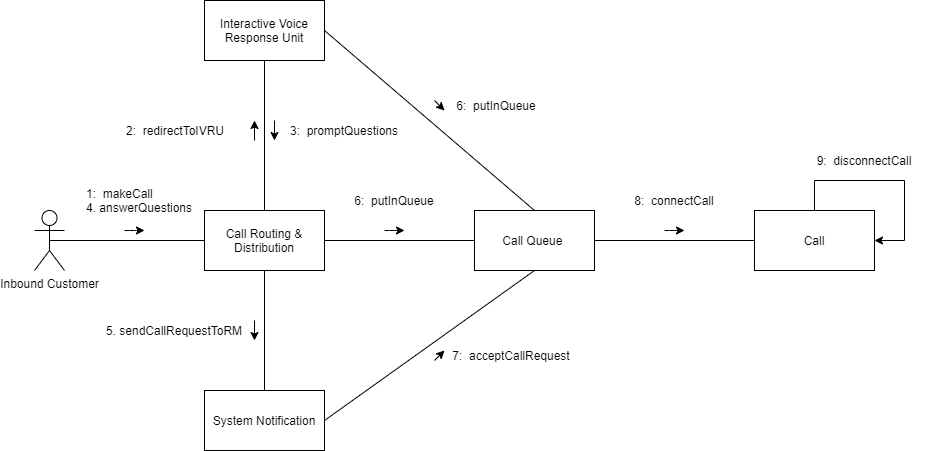

The diagram above was exported from draw.io. Its source (the exported page's mxGraphModel, read from the mxfile embedded in the PNG):
<mxGraphModel dx="2556" dy="1160" grid="1" gridSize="10" guides="1" tooltips="1" connect="1" arrows="1" fold="1" page="1" pageScale="1" pageWidth="850" pageHeight="1100" math="0" shadow="0">
  <root>
    <mxCell id="0" />
    <mxCell id="1" parent="0" />
    <mxCell id="B0gCjsXLJnadaVv-xmkK-72" value="" style="group" vertex="1" connectable="0" parent="1">
      <mxGeometry x="500" y="280" width="890" height="450" as="geometry" />
    </mxCell>
    <mxCell id="s88UpiTqg2BE1WTBzfdW-3" value="Call Routing &amp;amp; Distribution" style="rounded=0;whiteSpace=wrap;html=1;" parent="B0gCjsXLJnadaVv-xmkK-72" vertex="1">
      <mxGeometry x="170" y="210" width="120" height="60" as="geometry" />
    </mxCell>
    <mxCell id="s88UpiTqg2BE1WTBzfdW-4" value="Interactive Voice Response Unit" style="rounded=0;whiteSpace=wrap;html=1;" parent="B0gCjsXLJnadaVv-xmkK-72" vertex="1">
      <mxGeometry x="170" width="120" height="60" as="geometry" />
    </mxCell>
    <mxCell id="B0gCjsXLJnadaVv-xmkK-3" value="" style="endArrow=none;html=1;entryX=0;entryY=0.5;entryDx=0;entryDy=0;exitX=0.5;exitY=0.5;exitDx=0;exitDy=0;exitPerimeter=0;" edge="1" parent="B0gCjsXLJnadaVv-xmkK-72" source="B0gCjsXLJnadaVv-xmkK-7" target="s88UpiTqg2BE1WTBzfdW-3">
      <mxGeometry width="50" height="50" relative="1" as="geometry">
        <mxPoint x="80" y="240" as="sourcePoint" />
        <mxPoint x="80" y="280" as="targetPoint" />
      </mxGeometry>
    </mxCell>
    <mxCell id="B0gCjsXLJnadaVv-xmkK-4" value="" style="endArrow=none;html=1;exitX=0.5;exitY=1;exitDx=0;exitDy=0;entryX=0.5;entryY=0;entryDx=0;entryDy=0;" edge="1" parent="B0gCjsXLJnadaVv-xmkK-72" source="s88UpiTqg2BE1WTBzfdW-3" target="B0gCjsXLJnadaVv-xmkK-12">
      <mxGeometry width="50" height="50" relative="1" as="geometry">
        <mxPoint x="90" y="250" as="sourcePoint" />
        <mxPoint x="240" y="350" as="targetPoint" />
      </mxGeometry>
    </mxCell>
    <mxCell id="B0gCjsXLJnadaVv-xmkK-5" value="Call Queue&amp;nbsp;" style="rounded=0;whiteSpace=wrap;html=1;" vertex="1" parent="B0gCjsXLJnadaVv-xmkK-72">
      <mxGeometry x="440" y="210" width="120" height="60" as="geometry" />
    </mxCell>
    <mxCell id="B0gCjsXLJnadaVv-xmkK-6" value="Call" style="rounded=0;whiteSpace=wrap;html=1;" vertex="1" parent="B0gCjsXLJnadaVv-xmkK-72">
      <mxGeometry x="720" y="210" width="120" height="60" as="geometry" />
    </mxCell>
    <mxCell id="B0gCjsXLJnadaVv-xmkK-7" value="Inbound Customer" style="shape=umlActor;verticalLabelPosition=bottom;labelBackgroundColor=#ffffff;verticalAlign=top;html=1;outlineConnect=0;" vertex="1" parent="B0gCjsXLJnadaVv-xmkK-72">
      <mxGeometry y="210" width="30" height="60" as="geometry" />
    </mxCell>
    <mxCell id="B0gCjsXLJnadaVv-xmkK-12" value="System Notification" style="rounded=0;whiteSpace=wrap;html=1;" vertex="1" parent="B0gCjsXLJnadaVv-xmkK-72">
      <mxGeometry x="170" y="390" width="120" height="60" as="geometry" />
    </mxCell>
    <mxCell id="B0gCjsXLJnadaVv-xmkK-15" value="" style="endArrow=none;html=1;exitX=0.5;exitY=1;exitDx=0;exitDy=0;entryX=0.5;entryY=0;entryDx=0;entryDy=0;" edge="1" parent="B0gCjsXLJnadaVv-xmkK-72" source="s88UpiTqg2BE1WTBzfdW-4" target="s88UpiTqg2BE1WTBzfdW-3">
      <mxGeometry width="50" height="50" relative="1" as="geometry">
        <mxPoint x="240" y="280" as="sourcePoint" />
        <mxPoint x="240" y="400" as="targetPoint" />
      </mxGeometry>
    </mxCell>
    <mxCell id="B0gCjsXLJnadaVv-xmkK-16" value="" style="endArrow=none;html=1;exitX=1;exitY=0.5;exitDx=0;exitDy=0;entryX=0.5;entryY=0;entryDx=0;entryDy=0;" edge="1" parent="B0gCjsXLJnadaVv-xmkK-72" source="s88UpiTqg2BE1WTBzfdW-4" target="B0gCjsXLJnadaVv-xmkK-5">
      <mxGeometry width="50" height="50" relative="1" as="geometry">
        <mxPoint x="240" y="140" as="sourcePoint" />
        <mxPoint x="240" y="220" as="targetPoint" />
      </mxGeometry>
    </mxCell>
    <mxCell id="B0gCjsXLJnadaVv-xmkK-17" value="" style="endArrow=none;html=1;exitX=1;exitY=0.5;exitDx=0;exitDy=0;entryX=0;entryY=0.5;entryDx=0;entryDy=0;" edge="1" parent="B0gCjsXLJnadaVv-xmkK-72" source="s88UpiTqg2BE1WTBzfdW-3" target="B0gCjsXLJnadaVv-xmkK-5">
      <mxGeometry width="50" height="50" relative="1" as="geometry">
        <mxPoint x="300" y="110" as="sourcePoint" />
        <mxPoint x="460" y="220" as="targetPoint" />
      </mxGeometry>
    </mxCell>
    <mxCell id="B0gCjsXLJnadaVv-xmkK-18" value="" style="endArrow=none;html=1;exitX=1;exitY=0.5;exitDx=0;exitDy=0;entryX=0;entryY=0.5;entryDx=0;entryDy=0;" edge="1" parent="B0gCjsXLJnadaVv-xmkK-72" source="B0gCjsXLJnadaVv-xmkK-5" target="B0gCjsXLJnadaVv-xmkK-6">
      <mxGeometry width="50" height="50" relative="1" as="geometry">
        <mxPoint x="350" y="250" as="sourcePoint" />
        <mxPoint x="450" y="250" as="targetPoint" />
      </mxGeometry>
    </mxCell>
    <mxCell id="B0gCjsXLJnadaVv-xmkK-19" value="" style="endArrow=classic;html=1;" edge="1" parent="B0gCjsXLJnadaVv-xmkK-72">
      <mxGeometry width="50" height="50" relative="1" as="geometry">
        <mxPoint x="90" y="230" as="sourcePoint" />
        <mxPoint x="110" y="230" as="targetPoint" />
        <Array as="points">
          <mxPoint x="100" y="230" />
        </Array>
      </mxGeometry>
    </mxCell>
    <mxCell id="B0gCjsXLJnadaVv-xmkK-20" value="" style="endArrow=classic;html=1;" edge="1" parent="B0gCjsXLJnadaVv-xmkK-72">
      <mxGeometry width="50" height="50" relative="1" as="geometry">
        <mxPoint x="220" y="140" as="sourcePoint" />
        <mxPoint x="220" y="120" as="targetPoint" />
        <Array as="points">
          <mxPoint x="220" y="140" />
        </Array>
      </mxGeometry>
    </mxCell>
    <mxCell id="B0gCjsXLJnadaVv-xmkK-21" value="" style="endArrow=classic;html=1;" edge="1" parent="B0gCjsXLJnadaVv-xmkK-72">
      <mxGeometry width="50" height="50" relative="1" as="geometry">
        <mxPoint x="220" y="320" as="sourcePoint" />
        <mxPoint x="220" y="340" as="targetPoint" />
        <Array as="points">
          <mxPoint x="220" y="320" />
        </Array>
      </mxGeometry>
    </mxCell>
    <mxCell id="B0gCjsXLJnadaVv-xmkK-22" value="" style="endArrow=classic;html=1;" edge="1" parent="B0gCjsXLJnadaVv-xmkK-72">
      <mxGeometry width="50" height="50" relative="1" as="geometry">
        <mxPoint x="400" y="100" as="sourcePoint" />
        <mxPoint x="410" y="110" as="targetPoint" />
        <Array as="points">
          <mxPoint x="400" y="100" />
        </Array>
      </mxGeometry>
    </mxCell>
    <mxCell id="B0gCjsXLJnadaVv-xmkK-23" value="" style="endArrow=classic;html=1;" edge="1" parent="B0gCjsXLJnadaVv-xmkK-72">
      <mxGeometry width="50" height="50" relative="1" as="geometry">
        <mxPoint x="350" y="230" as="sourcePoint" />
        <mxPoint x="370" y="230" as="targetPoint" />
        <Array as="points">
          <mxPoint x="360" y="230" />
        </Array>
      </mxGeometry>
    </mxCell>
    <mxCell id="B0gCjsXLJnadaVv-xmkK-24" value="" style="endArrow=classic;html=1;" edge="1" parent="B0gCjsXLJnadaVv-xmkK-72">
      <mxGeometry width="50" height="50" relative="1" as="geometry">
        <mxPoint x="630" y="230" as="sourcePoint" />
        <mxPoint x="650" y="230" as="targetPoint" />
        <Array as="points">
          <mxPoint x="640" y="230" />
        </Array>
      </mxGeometry>
    </mxCell>
    <mxCell id="B0gCjsXLJnadaVv-xmkK-25" value="&lt;div style=&quot;text-align: left&quot;&gt;&lt;span&gt;1:&amp;nbsp; makeCall&lt;/span&gt;&lt;/div&gt;&lt;div style=&quot;text-align: left&quot;&gt;&lt;span&gt;4. answerQuestions&lt;/span&gt;&lt;/div&gt;" style="text;html=1;strokeColor=none;fillColor=none;align=center;verticalAlign=middle;whiteSpace=wrap;rounded=0;" vertex="1" parent="B0gCjsXLJnadaVv-xmkK-72">
      <mxGeometry x="50" y="190" width="110" height="20" as="geometry" />
    </mxCell>
    <mxCell id="B0gCjsXLJnadaVv-xmkK-26" value="2:&amp;nbsp; redirectToIVRU" style="text;html=1;strokeColor=none;fillColor=none;align=left;verticalAlign=middle;whiteSpace=wrap;rounded=0;" vertex="1" parent="B0gCjsXLJnadaVv-xmkK-72">
      <mxGeometry x="90" y="120" width="120" height="20" as="geometry" />
    </mxCell>
    <mxCell id="B0gCjsXLJnadaVv-xmkK-27" value="6:&amp;nbsp; putInQueue" style="text;html=1;strokeColor=none;fillColor=none;align=center;verticalAlign=middle;whiteSpace=wrap;rounded=0;" vertex="1" parent="B0gCjsXLJnadaVv-xmkK-72">
      <mxGeometry x="300" y="190" width="120" height="20" as="geometry" />
    </mxCell>
    <mxCell id="B0gCjsXLJnadaVv-xmkK-28" value="6:&amp;nbsp; putInQueue" style="text;html=1;strokeColor=none;fillColor=none;align=center;verticalAlign=middle;whiteSpace=wrap;rounded=0;" vertex="1" parent="B0gCjsXLJnadaVv-xmkK-72">
      <mxGeometry x="402" y="95" width="120" height="20" as="geometry" />
    </mxCell>
    <mxCell id="B0gCjsXLJnadaVv-xmkK-30" value="" style="endArrow=classic;html=1;" edge="1" parent="B0gCjsXLJnadaVv-xmkK-72">
      <mxGeometry width="50" height="50" relative="1" as="geometry">
        <mxPoint x="240" y="120" as="sourcePoint" />
        <mxPoint x="240" y="140" as="targetPoint" />
        <Array as="points">
          <mxPoint x="240" y="120" />
        </Array>
      </mxGeometry>
    </mxCell>
    <mxCell id="B0gCjsXLJnadaVv-xmkK-31" value="3:&amp;nbsp; promptQuestions" style="text;html=1;strokeColor=none;fillColor=none;align=center;verticalAlign=middle;whiteSpace=wrap;rounded=0;" vertex="1" parent="B0gCjsXLJnadaVv-xmkK-72">
      <mxGeometry x="250" y="120" width="120" height="20" as="geometry" />
    </mxCell>
    <mxCell id="B0gCjsXLJnadaVv-xmkK-33" value="5. sendCallRequestToRM" style="text;html=1;strokeColor=none;fillColor=none;align=left;verticalAlign=middle;whiteSpace=wrap;rounded=0;" vertex="1" parent="B0gCjsXLJnadaVv-xmkK-72">
      <mxGeometry x="70" y="320" width="140" height="20" as="geometry" />
    </mxCell>
    <mxCell id="B0gCjsXLJnadaVv-xmkK-34" value="" style="endArrow=none;html=1;exitX=0.5;exitY=1;exitDx=0;exitDy=0;entryX=1;entryY=0.5;entryDx=0;entryDy=0;" edge="1" parent="B0gCjsXLJnadaVv-xmkK-72" source="B0gCjsXLJnadaVv-xmkK-5" target="B0gCjsXLJnadaVv-xmkK-12">
      <mxGeometry width="50" height="50" relative="1" as="geometry">
        <mxPoint x="240" y="280" as="sourcePoint" />
        <mxPoint x="240" y="400" as="targetPoint" />
      </mxGeometry>
    </mxCell>
    <mxCell id="B0gCjsXLJnadaVv-xmkK-35" value="" style="endArrow=classic;html=1;" edge="1" parent="B0gCjsXLJnadaVv-xmkK-72">
      <mxGeometry width="50" height="50" relative="1" as="geometry">
        <mxPoint x="400" y="360" as="sourcePoint" />
        <mxPoint x="410" y="350" as="targetPoint" />
        <Array as="points" />
      </mxGeometry>
    </mxCell>
    <mxCell id="B0gCjsXLJnadaVv-xmkK-36" value="7:&amp;nbsp; acceptCallRequest" style="text;html=1;strokeColor=none;fillColor=none;align=center;verticalAlign=middle;whiteSpace=wrap;rounded=0;" vertex="1" parent="B0gCjsXLJnadaVv-xmkK-72">
      <mxGeometry x="402" y="345" width="150" height="20" as="geometry" />
    </mxCell>
    <mxCell id="B0gCjsXLJnadaVv-xmkK-38" value="8:&amp;nbsp; connectCall" style="text;html=1;strokeColor=none;fillColor=none;align=center;verticalAlign=middle;whiteSpace=wrap;rounded=0;" vertex="1" parent="B0gCjsXLJnadaVv-xmkK-72">
      <mxGeometry x="580" y="190" width="120" height="20" as="geometry" />
    </mxCell>
    <mxCell id="B0gCjsXLJnadaVv-xmkK-42" style="rounded=0;orthogonalLoop=1;jettySize=auto;html=1;exitX=0.5;exitY=0;exitDx=0;exitDy=0;entryX=1;entryY=0.5;entryDx=0;entryDy=0;edgeStyle=orthogonalEdgeStyle;" edge="1" parent="B0gCjsXLJnadaVv-xmkK-72" source="B0gCjsXLJnadaVv-xmkK-6" target="B0gCjsXLJnadaVv-xmkK-6">
      <mxGeometry relative="1" as="geometry">
        <Array as="points">
          <mxPoint x="780" y="180" />
          <mxPoint x="870" y="180" />
          <mxPoint x="870" y="240" />
        </Array>
      </mxGeometry>
    </mxCell>
    <mxCell id="B0gCjsXLJnadaVv-xmkK-43" value="9:&amp;nbsp; disconnectCall" style="text;html=1;strokeColor=none;fillColor=none;align=center;verticalAlign=middle;whiteSpace=wrap;rounded=0;" vertex="1" parent="B0gCjsXLJnadaVv-xmkK-72">
      <mxGeometry x="770" y="150" width="120" height="20" as="geometry" />
    </mxCell>
  </root>
</mxGraphModel>